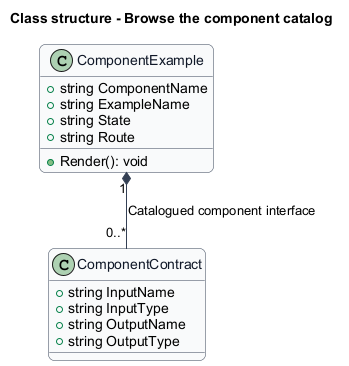

The diagram above was rendered by PlantUML. Its source (embedded in the PNG):
@startuml
skinparam backgroundColor #FFFFFF
skinparam shadowing false
skinparam roundcorner 12
skinparam defaultFontName Arial
skinparam ArrowColor #344054
skinparam rectangle {
  BorderColor #344054
  FontColor #101828
}
skinparam package {
  BorderColor #667085
  FontColor #101828
  BackgroundColor #F9FAFB
}
title Class structure - Browse the component catalog
skinparam class {
 BorderColor #344054
 FontColor #101828
 BackgroundColor #F9FAFB
}
class ComponentExample {
 +string ComponentName
 +string ExampleName
 +string State
 +string Route
 +Render(): void
}
class ComponentContract {
 +string InputName
 +string InputType
 +string OutputName
 +string OutputType
}
ComponentExample "1" *-- "0..*" ComponentContract : Catalogued component interface
@enduml